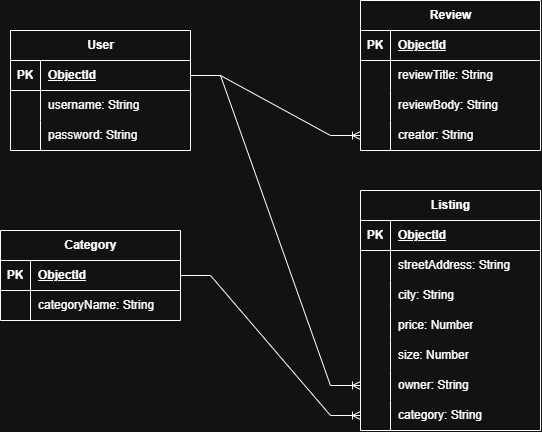

The diagram above was exported from draw.io. Its source (the exported page's mxGraphModel, read from the mxfile embedded in the PNG):
<mxGraphModel dx="1030" dy="570" grid="1" gridSize="10" guides="1" tooltips="1" connect="1" arrows="1" fold="1" page="1" pageScale="1" pageWidth="850" pageHeight="1100" math="0" shadow="0">
  <root>
    <mxCell id="0" />
    <mxCell id="1" parent="0" />
    <mxCell id="1W0sNtYhBc9ceMIhA9ej-1" parent="1" style="shape=table;startSize=30;container=1;collapsible=1;childLayout=tableLayout;fixedRows=1;rowLines=0;fontStyle=1;align=center;resizeLast=1;html=1;" value="User" vertex="1">
      <mxGeometry height="120" width="180" x="170" y="160" as="geometry" />
    </mxCell>
    <mxCell id="1W0sNtYhBc9ceMIhA9ej-2" parent="1W0sNtYhBc9ceMIhA9ej-1" style="shape=tableRow;horizontal=0;startSize=0;swimlaneHead=0;swimlaneBody=0;fillColor=none;collapsible=0;dropTarget=0;points=[[0,0.5],[1,0.5]];portConstraint=eastwest;top=0;left=0;right=0;bottom=1;" value="" vertex="1">
      <mxGeometry height="30" width="180" y="30" as="geometry" />
    </mxCell>
    <mxCell id="1W0sNtYhBc9ceMIhA9ej-3" parent="1W0sNtYhBc9ceMIhA9ej-2" style="shape=partialRectangle;connectable=0;fillColor=none;top=0;left=0;bottom=0;right=0;fontStyle=1;overflow=hidden;whiteSpace=wrap;html=1;" value="PK" vertex="1">
      <mxGeometry height="30" width="30" as="geometry">
        <mxRectangle height="30" width="30" as="alternateBounds" />
      </mxGeometry>
    </mxCell>
    <mxCell id="1W0sNtYhBc9ceMIhA9ej-4" parent="1W0sNtYhBc9ceMIhA9ej-2" style="shape=partialRectangle;connectable=0;fillColor=none;top=0;left=0;bottom=0;right=0;align=left;spacingLeft=6;fontStyle=5;overflow=hidden;whiteSpace=wrap;html=1;" value="ObjectId" vertex="1">
      <mxGeometry height="30" width="150" x="30" as="geometry">
        <mxRectangle height="30" width="150" as="alternateBounds" />
      </mxGeometry>
    </mxCell>
    <mxCell id="1W0sNtYhBc9ceMIhA9ej-5" parent="1W0sNtYhBc9ceMIhA9ej-1" style="shape=tableRow;horizontal=0;startSize=0;swimlaneHead=0;swimlaneBody=0;fillColor=none;collapsible=0;dropTarget=0;points=[[0,0.5],[1,0.5]];portConstraint=eastwest;top=0;left=0;right=0;bottom=0;" value="" vertex="1">
      <mxGeometry height="30" width="180" y="60" as="geometry" />
    </mxCell>
    <mxCell id="1W0sNtYhBc9ceMIhA9ej-6" parent="1W0sNtYhBc9ceMIhA9ej-5" style="shape=partialRectangle;connectable=0;fillColor=none;top=0;left=0;bottom=0;right=0;editable=1;overflow=hidden;whiteSpace=wrap;html=1;" value="" vertex="1">
      <mxGeometry height="30" width="30" as="geometry">
        <mxRectangle height="30" width="30" as="alternateBounds" />
      </mxGeometry>
    </mxCell>
    <mxCell id="1W0sNtYhBc9ceMIhA9ej-7" parent="1W0sNtYhBc9ceMIhA9ej-5" style="shape=partialRectangle;connectable=0;fillColor=none;top=0;left=0;bottom=0;right=0;align=left;spacingLeft=6;overflow=hidden;whiteSpace=wrap;html=1;" value="username: String" vertex="1">
      <mxGeometry height="30" width="150" x="30" as="geometry">
        <mxRectangle height="30" width="150" as="alternateBounds" />
      </mxGeometry>
    </mxCell>
    <mxCell id="1W0sNtYhBc9ceMIhA9ej-8" parent="1W0sNtYhBc9ceMIhA9ej-1" style="shape=tableRow;horizontal=0;startSize=0;swimlaneHead=0;swimlaneBody=0;fillColor=none;collapsible=0;dropTarget=0;points=[[0,0.5],[1,0.5]];portConstraint=eastwest;top=0;left=0;right=0;bottom=0;" value="" vertex="1">
      <mxGeometry height="30" width="180" y="90" as="geometry" />
    </mxCell>
    <mxCell id="1W0sNtYhBc9ceMIhA9ej-9" parent="1W0sNtYhBc9ceMIhA9ej-8" style="shape=partialRectangle;connectable=0;fillColor=none;top=0;left=0;bottom=0;right=0;editable=1;overflow=hidden;whiteSpace=wrap;html=1;" value="" vertex="1">
      <mxGeometry height="30" width="30" as="geometry">
        <mxRectangle height="30" width="30" as="alternateBounds" />
      </mxGeometry>
    </mxCell>
    <mxCell id="1W0sNtYhBc9ceMIhA9ej-10" parent="1W0sNtYhBc9ceMIhA9ej-8" style="shape=partialRectangle;connectable=0;fillColor=none;top=0;left=0;bottom=0;right=0;align=left;spacingLeft=6;overflow=hidden;whiteSpace=wrap;html=1;" value="password: String" vertex="1">
      <mxGeometry height="30" width="150" x="30" as="geometry">
        <mxRectangle height="30" width="150" as="alternateBounds" />
      </mxGeometry>
    </mxCell>
    <mxCell id="1W0sNtYhBc9ceMIhA9ej-14" parent="1" style="shape=table;startSize=30;container=1;collapsible=1;childLayout=tableLayout;fixedRows=1;rowLines=0;fontStyle=1;align=center;resizeLast=1;html=1;" value="Listing" vertex="1">
      <mxGeometry height="240" width="180" x="520" y="320" as="geometry" />
    </mxCell>
    <mxCell id="1W0sNtYhBc9ceMIhA9ej-15" parent="1W0sNtYhBc9ceMIhA9ej-14" style="shape=tableRow;horizontal=0;startSize=0;swimlaneHead=0;swimlaneBody=0;fillColor=none;collapsible=0;dropTarget=0;points=[[0,0.5],[1,0.5]];portConstraint=eastwest;top=0;left=0;right=0;bottom=1;" value="" vertex="1">
      <mxGeometry height="30" width="180" y="30" as="geometry" />
    </mxCell>
    <mxCell id="1W0sNtYhBc9ceMIhA9ej-16" parent="1W0sNtYhBc9ceMIhA9ej-15" style="shape=partialRectangle;connectable=0;fillColor=none;top=0;left=0;bottom=0;right=0;fontStyle=1;overflow=hidden;whiteSpace=wrap;html=1;" value="PK" vertex="1">
      <mxGeometry height="30" width="30" as="geometry">
        <mxRectangle height="30" width="30" as="alternateBounds" />
      </mxGeometry>
    </mxCell>
    <mxCell id="1W0sNtYhBc9ceMIhA9ej-17" parent="1W0sNtYhBc9ceMIhA9ej-15" style="shape=partialRectangle;connectable=0;fillColor=none;top=0;left=0;bottom=0;right=0;align=left;spacingLeft=6;fontStyle=5;overflow=hidden;whiteSpace=wrap;html=1;" value="ObjectId" vertex="1">
      <mxGeometry height="30" width="150" x="30" as="geometry">
        <mxRectangle height="30" width="150" as="alternateBounds" />
      </mxGeometry>
    </mxCell>
    <mxCell id="1W0sNtYhBc9ceMIhA9ej-18" parent="1W0sNtYhBc9ceMIhA9ej-14" style="shape=tableRow;horizontal=0;startSize=0;swimlaneHead=0;swimlaneBody=0;fillColor=none;collapsible=0;dropTarget=0;points=[[0,0.5],[1,0.5]];portConstraint=eastwest;top=0;left=0;right=0;bottom=0;" value="" vertex="1">
      <mxGeometry height="30" width="180" y="60" as="geometry" />
    </mxCell>
    <mxCell id="1W0sNtYhBc9ceMIhA9ej-19" parent="1W0sNtYhBc9ceMIhA9ej-18" style="shape=partialRectangle;connectable=0;fillColor=none;top=0;left=0;bottom=0;right=0;editable=1;overflow=hidden;whiteSpace=wrap;html=1;" value="" vertex="1">
      <mxGeometry height="30" width="30" as="geometry">
        <mxRectangle height="30" width="30" as="alternateBounds" />
      </mxGeometry>
    </mxCell>
    <mxCell id="1W0sNtYhBc9ceMIhA9ej-20" parent="1W0sNtYhBc9ceMIhA9ej-18" style="shape=partialRectangle;connectable=0;fillColor=none;top=0;left=0;bottom=0;right=0;align=left;spacingLeft=6;overflow=hidden;whiteSpace=wrap;html=1;" value="streetAddress: String" vertex="1">
      <mxGeometry height="30" width="150" x="30" as="geometry">
        <mxRectangle height="30" width="150" as="alternateBounds" />
      </mxGeometry>
    </mxCell>
    <mxCell id="1W0sNtYhBc9ceMIhA9ej-21" parent="1W0sNtYhBc9ceMIhA9ej-14" style="shape=tableRow;horizontal=0;startSize=0;swimlaneHead=0;swimlaneBody=0;fillColor=none;collapsible=0;dropTarget=0;points=[[0,0.5],[1,0.5]];portConstraint=eastwest;top=0;left=0;right=0;bottom=0;" value="" vertex="1">
      <mxGeometry height="30" width="180" y="90" as="geometry" />
    </mxCell>
    <mxCell id="1W0sNtYhBc9ceMIhA9ej-22" parent="1W0sNtYhBc9ceMIhA9ej-21" style="shape=partialRectangle;connectable=0;fillColor=none;top=0;left=0;bottom=0;right=0;editable=1;overflow=hidden;whiteSpace=wrap;html=1;" value="" vertex="1">
      <mxGeometry height="30" width="30" as="geometry">
        <mxRectangle height="30" width="30" as="alternateBounds" />
      </mxGeometry>
    </mxCell>
    <mxCell id="1W0sNtYhBc9ceMIhA9ej-23" parent="1W0sNtYhBc9ceMIhA9ej-21" style="shape=partialRectangle;connectable=0;fillColor=none;top=0;left=0;bottom=0;right=0;align=left;spacingLeft=6;overflow=hidden;whiteSpace=wrap;html=1;" value="city: String" vertex="1">
      <mxGeometry height="30" width="150" x="30" as="geometry">
        <mxRectangle height="30" width="150" as="alternateBounds" />
      </mxGeometry>
    </mxCell>
    <mxCell id="1W0sNtYhBc9ceMIhA9ej-24" parent="1W0sNtYhBc9ceMIhA9ej-14" style="shape=tableRow;horizontal=0;startSize=0;swimlaneHead=0;swimlaneBody=0;fillColor=none;collapsible=0;dropTarget=0;points=[[0,0.5],[1,0.5]];portConstraint=eastwest;top=0;left=0;right=0;bottom=0;" value="" vertex="1">
      <mxGeometry height="30" width="180" y="120" as="geometry" />
    </mxCell>
    <mxCell id="1W0sNtYhBc9ceMIhA9ej-25" parent="1W0sNtYhBc9ceMIhA9ej-24" style="shape=partialRectangle;connectable=0;fillColor=none;top=0;left=0;bottom=0;right=0;editable=1;overflow=hidden;whiteSpace=wrap;html=1;" value="" vertex="1">
      <mxGeometry height="30" width="30" as="geometry">
        <mxRectangle height="30" width="30" as="alternateBounds" />
      </mxGeometry>
    </mxCell>
    <mxCell id="1W0sNtYhBc9ceMIhA9ej-26" parent="1W0sNtYhBc9ceMIhA9ej-24" style="shape=partialRectangle;connectable=0;fillColor=none;top=0;left=0;bottom=0;right=0;align=left;spacingLeft=6;overflow=hidden;whiteSpace=wrap;html=1;" value="price: Number" vertex="1">
      <mxGeometry height="30" width="150" x="30" as="geometry">
        <mxRectangle height="30" width="150" as="alternateBounds" />
      </mxGeometry>
    </mxCell>
    <mxCell id="1W0sNtYhBc9ceMIhA9ej-53" parent="1W0sNtYhBc9ceMIhA9ej-14" style="shape=tableRow;horizontal=0;startSize=0;swimlaneHead=0;swimlaneBody=0;fillColor=none;collapsible=0;dropTarget=0;points=[[0,0.5],[1,0.5]];portConstraint=eastwest;top=0;left=0;right=0;bottom=0;" value="" vertex="1">
      <mxGeometry height="30" width="180" y="150" as="geometry" />
    </mxCell>
    <mxCell id="1W0sNtYhBc9ceMIhA9ej-54" parent="1W0sNtYhBc9ceMIhA9ej-53" style="shape=partialRectangle;connectable=0;fillColor=none;top=0;left=0;bottom=0;right=0;editable=1;overflow=hidden;whiteSpace=wrap;html=1;" value="" vertex="1">
      <mxGeometry height="30" width="30" as="geometry">
        <mxRectangle height="30" width="30" as="alternateBounds" />
      </mxGeometry>
    </mxCell>
    <mxCell id="1W0sNtYhBc9ceMIhA9ej-55" parent="1W0sNtYhBc9ceMIhA9ej-53" style="shape=partialRectangle;connectable=0;fillColor=none;top=0;left=0;bottom=0;right=0;align=left;spacingLeft=6;overflow=hidden;whiteSpace=wrap;html=1;" value="size: Number" vertex="1">
      <mxGeometry height="30" width="150" x="30" as="geometry">
        <mxRectangle height="30" width="150" as="alternateBounds" />
      </mxGeometry>
    </mxCell>
    <mxCell id="1W0sNtYhBc9ceMIhA9ej-56" parent="1W0sNtYhBc9ceMIhA9ej-14" style="shape=tableRow;horizontal=0;startSize=0;swimlaneHead=0;swimlaneBody=0;fillColor=none;collapsible=0;dropTarget=0;points=[[0,0.5],[1,0.5]];portConstraint=eastwest;top=0;left=0;right=0;bottom=0;" value="" vertex="1">
      <mxGeometry height="30" width="180" y="180" as="geometry" />
    </mxCell>
    <mxCell id="1W0sNtYhBc9ceMIhA9ej-57" parent="1W0sNtYhBc9ceMIhA9ej-56" style="shape=partialRectangle;connectable=0;fillColor=none;top=0;left=0;bottom=0;right=0;editable=1;overflow=hidden;whiteSpace=wrap;html=1;" value="" vertex="1">
      <mxGeometry height="30" width="30" as="geometry">
        <mxRectangle height="30" width="30" as="alternateBounds" />
      </mxGeometry>
    </mxCell>
    <mxCell id="1W0sNtYhBc9ceMIhA9ej-58" parent="1W0sNtYhBc9ceMIhA9ej-56" style="shape=partialRectangle;connectable=0;fillColor=none;top=0;left=0;bottom=0;right=0;align=left;spacingLeft=6;overflow=hidden;whiteSpace=wrap;html=1;" value="owner: String" vertex="1">
      <mxGeometry height="30" width="150" x="30" as="geometry">
        <mxRectangle height="30" width="150" as="alternateBounds" />
      </mxGeometry>
    </mxCell>
    <mxCell id="1W0sNtYhBc9ceMIhA9ej-59" parent="1W0sNtYhBc9ceMIhA9ej-14" style="shape=tableRow;horizontal=0;startSize=0;swimlaneHead=0;swimlaneBody=0;fillColor=none;collapsible=0;dropTarget=0;points=[[0,0.5],[1,0.5]];portConstraint=eastwest;top=0;left=0;right=0;bottom=0;" value="" vertex="1">
      <mxGeometry height="30" width="180" y="210" as="geometry" />
    </mxCell>
    <mxCell id="1W0sNtYhBc9ceMIhA9ej-60" parent="1W0sNtYhBc9ceMIhA9ej-59" style="shape=partialRectangle;connectable=0;fillColor=none;top=0;left=0;bottom=0;right=0;editable=1;overflow=hidden;whiteSpace=wrap;html=1;" value="" vertex="1">
      <mxGeometry height="30" width="30" as="geometry">
        <mxRectangle height="30" width="30" as="alternateBounds" />
      </mxGeometry>
    </mxCell>
    <mxCell id="1W0sNtYhBc9ceMIhA9ej-61" parent="1W0sNtYhBc9ceMIhA9ej-59" style="shape=partialRectangle;connectable=0;fillColor=none;top=0;left=0;bottom=0;right=0;align=left;spacingLeft=6;overflow=hidden;whiteSpace=wrap;html=1;" value="category: String" vertex="1">
      <mxGeometry height="30" width="150" x="30" as="geometry">
        <mxRectangle height="30" width="150" as="alternateBounds" />
      </mxGeometry>
    </mxCell>
    <mxCell id="1W0sNtYhBc9ceMIhA9ej-27" parent="1" style="shape=table;startSize=30;container=1;collapsible=1;childLayout=tableLayout;fixedRows=1;rowLines=0;fontStyle=1;align=center;resizeLast=1;html=1;" value="Category" vertex="1">
      <mxGeometry height="90" width="180" x="160" y="360" as="geometry" />
    </mxCell>
    <mxCell id="1W0sNtYhBc9ceMIhA9ej-28" parent="1W0sNtYhBc9ceMIhA9ej-27" style="shape=tableRow;horizontal=0;startSize=0;swimlaneHead=0;swimlaneBody=0;fillColor=none;collapsible=0;dropTarget=0;points=[[0,0.5],[1,0.5]];portConstraint=eastwest;top=0;left=0;right=0;bottom=1;" value="" vertex="1">
      <mxGeometry height="30" width="180" y="30" as="geometry" />
    </mxCell>
    <mxCell id="1W0sNtYhBc9ceMIhA9ej-29" parent="1W0sNtYhBc9ceMIhA9ej-28" style="shape=partialRectangle;connectable=0;fillColor=none;top=0;left=0;bottom=0;right=0;fontStyle=1;overflow=hidden;whiteSpace=wrap;html=1;" value="PK" vertex="1">
      <mxGeometry height="30" width="30" as="geometry">
        <mxRectangle height="30" width="30" as="alternateBounds" />
      </mxGeometry>
    </mxCell>
    <mxCell id="1W0sNtYhBc9ceMIhA9ej-30" parent="1W0sNtYhBc9ceMIhA9ej-28" style="shape=partialRectangle;connectable=0;fillColor=none;top=0;left=0;bottom=0;right=0;align=left;spacingLeft=6;fontStyle=5;overflow=hidden;whiteSpace=wrap;html=1;" value="ObjectId" vertex="1">
      <mxGeometry height="30" width="150" x="30" as="geometry">
        <mxRectangle height="30" width="150" as="alternateBounds" />
      </mxGeometry>
    </mxCell>
    <mxCell id="1W0sNtYhBc9ceMIhA9ej-31" parent="1W0sNtYhBc9ceMIhA9ej-27" style="shape=tableRow;horizontal=0;startSize=0;swimlaneHead=0;swimlaneBody=0;fillColor=none;collapsible=0;dropTarget=0;points=[[0,0.5],[1,0.5]];portConstraint=eastwest;top=0;left=0;right=0;bottom=0;" value="" vertex="1">
      <mxGeometry height="30" width="180" y="60" as="geometry" />
    </mxCell>
    <mxCell id="1W0sNtYhBc9ceMIhA9ej-32" parent="1W0sNtYhBc9ceMIhA9ej-31" style="shape=partialRectangle;connectable=0;fillColor=none;top=0;left=0;bottom=0;right=0;editable=1;overflow=hidden;whiteSpace=wrap;html=1;" value="" vertex="1">
      <mxGeometry height="30" width="30" as="geometry">
        <mxRectangle height="30" width="30" as="alternateBounds" />
      </mxGeometry>
    </mxCell>
    <mxCell id="1W0sNtYhBc9ceMIhA9ej-33" parent="1W0sNtYhBc9ceMIhA9ej-31" style="shape=partialRectangle;connectable=0;fillColor=none;top=0;left=0;bottom=0;right=0;align=left;spacingLeft=6;overflow=hidden;whiteSpace=wrap;html=1;" value="categoryName: String" vertex="1">
      <mxGeometry height="30" width="150" x="30" as="geometry">
        <mxRectangle height="30" width="150" as="alternateBounds" />
      </mxGeometry>
    </mxCell>
    <mxCell id="1W0sNtYhBc9ceMIhA9ej-40" parent="1" style="shape=table;startSize=30;container=1;collapsible=1;childLayout=tableLayout;fixedRows=1;rowLines=0;fontStyle=1;align=center;resizeLast=1;html=1;" value="Review" vertex="1">
      <mxGeometry height="150" width="180" x="520" y="130" as="geometry" />
    </mxCell>
    <mxCell id="1W0sNtYhBc9ceMIhA9ej-41" parent="1W0sNtYhBc9ceMIhA9ej-40" style="shape=tableRow;horizontal=0;startSize=0;swimlaneHead=0;swimlaneBody=0;fillColor=none;collapsible=0;dropTarget=0;points=[[0,0.5],[1,0.5]];portConstraint=eastwest;top=0;left=0;right=0;bottom=1;" value="" vertex="1">
      <mxGeometry height="30" width="180" y="30" as="geometry" />
    </mxCell>
    <mxCell id="1W0sNtYhBc9ceMIhA9ej-42" parent="1W0sNtYhBc9ceMIhA9ej-41" style="shape=partialRectangle;connectable=0;fillColor=none;top=0;left=0;bottom=0;right=0;fontStyle=1;overflow=hidden;whiteSpace=wrap;html=1;" value="PK" vertex="1">
      <mxGeometry height="30" width="30" as="geometry">
        <mxRectangle height="30" width="30" as="alternateBounds" />
      </mxGeometry>
    </mxCell>
    <mxCell id="1W0sNtYhBc9ceMIhA9ej-43" parent="1W0sNtYhBc9ceMIhA9ej-41" style="shape=partialRectangle;connectable=0;fillColor=none;top=0;left=0;bottom=0;right=0;align=left;spacingLeft=6;fontStyle=5;overflow=hidden;whiteSpace=wrap;html=1;" value="ObjectId" vertex="1">
      <mxGeometry height="30" width="150" x="30" as="geometry">
        <mxRectangle height="30" width="150" as="alternateBounds" />
      </mxGeometry>
    </mxCell>
    <mxCell id="1W0sNtYhBc9ceMIhA9ej-44" parent="1W0sNtYhBc9ceMIhA9ej-40" style="shape=tableRow;horizontal=0;startSize=0;swimlaneHead=0;swimlaneBody=0;fillColor=none;collapsible=0;dropTarget=0;points=[[0,0.5],[1,0.5]];portConstraint=eastwest;top=0;left=0;right=0;bottom=0;" value="" vertex="1">
      <mxGeometry height="30" width="180" y="60" as="geometry" />
    </mxCell>
    <mxCell id="1W0sNtYhBc9ceMIhA9ej-45" parent="1W0sNtYhBc9ceMIhA9ej-44" style="shape=partialRectangle;connectable=0;fillColor=none;top=0;left=0;bottom=0;right=0;editable=1;overflow=hidden;whiteSpace=wrap;html=1;" value="" vertex="1">
      <mxGeometry height="30" width="30" as="geometry">
        <mxRectangle height="30" width="30" as="alternateBounds" />
      </mxGeometry>
    </mxCell>
    <mxCell id="1W0sNtYhBc9ceMIhA9ej-46" parent="1W0sNtYhBc9ceMIhA9ej-44" style="shape=partialRectangle;connectable=0;fillColor=none;top=0;left=0;bottom=0;right=0;align=left;spacingLeft=6;overflow=hidden;whiteSpace=wrap;html=1;" value="reviewTitle: String" vertex="1">
      <mxGeometry height="30" width="150" x="30" as="geometry">
        <mxRectangle height="30" width="150" as="alternateBounds" />
      </mxGeometry>
    </mxCell>
    <mxCell id="1W0sNtYhBc9ceMIhA9ej-47" parent="1W0sNtYhBc9ceMIhA9ej-40" style="shape=tableRow;horizontal=0;startSize=0;swimlaneHead=0;swimlaneBody=0;fillColor=none;collapsible=0;dropTarget=0;points=[[0,0.5],[1,0.5]];portConstraint=eastwest;top=0;left=0;right=0;bottom=0;" value="" vertex="1">
      <mxGeometry height="30" width="180" y="90" as="geometry" />
    </mxCell>
    <mxCell id="1W0sNtYhBc9ceMIhA9ej-48" parent="1W0sNtYhBc9ceMIhA9ej-47" style="shape=partialRectangle;connectable=0;fillColor=none;top=0;left=0;bottom=0;right=0;editable=1;overflow=hidden;whiteSpace=wrap;html=1;" value="" vertex="1">
      <mxGeometry height="30" width="30" as="geometry">
        <mxRectangle height="30" width="30" as="alternateBounds" />
      </mxGeometry>
    </mxCell>
    <mxCell id="1W0sNtYhBc9ceMIhA9ej-49" parent="1W0sNtYhBc9ceMIhA9ej-47" style="shape=partialRectangle;connectable=0;fillColor=none;top=0;left=0;bottom=0;right=0;align=left;spacingLeft=6;overflow=hidden;whiteSpace=wrap;html=1;" value="reviewBody: String" vertex="1">
      <mxGeometry height="30" width="150" x="30" as="geometry">
        <mxRectangle height="30" width="150" as="alternateBounds" />
      </mxGeometry>
    </mxCell>
    <mxCell id="1W0sNtYhBc9ceMIhA9ej-50" parent="1W0sNtYhBc9ceMIhA9ej-40" style="shape=tableRow;horizontal=0;startSize=0;swimlaneHead=0;swimlaneBody=0;fillColor=none;collapsible=0;dropTarget=0;points=[[0,0.5],[1,0.5]];portConstraint=eastwest;top=0;left=0;right=0;bottom=0;" value="" vertex="1">
      <mxGeometry height="30" width="180" y="120" as="geometry" />
    </mxCell>
    <mxCell id="1W0sNtYhBc9ceMIhA9ej-51" parent="1W0sNtYhBc9ceMIhA9ej-50" style="shape=partialRectangle;connectable=0;fillColor=none;top=0;left=0;bottom=0;right=0;editable=1;overflow=hidden;whiteSpace=wrap;html=1;" value="" vertex="1">
      <mxGeometry height="30" width="30" as="geometry">
        <mxRectangle height="30" width="30" as="alternateBounds" />
      </mxGeometry>
    </mxCell>
    <mxCell id="1W0sNtYhBc9ceMIhA9ej-52" parent="1W0sNtYhBc9ceMIhA9ej-50" style="shape=partialRectangle;connectable=0;fillColor=none;top=0;left=0;bottom=0;right=0;align=left;spacingLeft=6;overflow=hidden;whiteSpace=wrap;html=1;" value="creator: String" vertex="1">
      <mxGeometry height="30" width="150" x="30" as="geometry">
        <mxRectangle height="30" width="150" as="alternateBounds" />
      </mxGeometry>
    </mxCell>
    <mxCell id="1W0sNtYhBc9ceMIhA9ej-62" edge="1" parent="1" source="1W0sNtYhBc9ceMIhA9ej-2" style="edgeStyle=entityRelationEdgeStyle;fontSize=12;html=1;endArrow=ERoneToMany;rounded=0;" target="1W0sNtYhBc9ceMIhA9ej-50" value="">
      <mxGeometry height="100" relative="1" width="100" as="geometry">
        <mxPoint x="550" y="320" as="sourcePoint" />
        <mxPoint x="490" y="190" as="targetPoint" />
      </mxGeometry>
    </mxCell>
    <mxCell id="1W0sNtYhBc9ceMIhA9ej-68" edge="1" parent="1" source="1W0sNtYhBc9ceMIhA9ej-2" style="edgeStyle=entityRelationEdgeStyle;fontSize=12;html=1;endArrow=ERoneToMany;rounded=0;entryX=0;entryY=0.5;entryDx=0;entryDy=0;" target="1W0sNtYhBc9ceMIhA9ej-56" value="">
      <mxGeometry height="100" relative="1" width="100" as="geometry">
        <mxPoint x="360" y="350" as="sourcePoint" />
        <mxPoint x="460" y="250" as="targetPoint" />
      </mxGeometry>
    </mxCell>
    <mxCell id="1W0sNtYhBc9ceMIhA9ej-69" edge="1" parent="1" source="1W0sNtYhBc9ceMIhA9ej-28" style="edgeStyle=entityRelationEdgeStyle;fontSize=12;html=1;endArrow=ERoneToMany;rounded=0;" target="1W0sNtYhBc9ceMIhA9ej-59" value="">
      <mxGeometry height="100" relative="1" width="100" as="geometry">
        <mxPoint x="280" y="580" as="sourcePoint" />
        <mxPoint x="380" y="480" as="targetPoint" />
      </mxGeometry>
    </mxCell>
  </root>
</mxGraphModel>